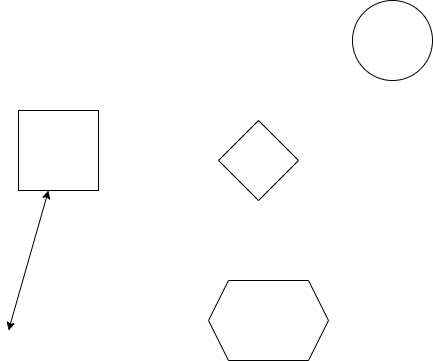

The diagram above was exported from draw.io. Its source (the exported page's mxGraphModel, read from the mxfile embedded in the PNG):
<mxGraphModel dx="1166" dy="596" grid="1" gridSize="10" guides="1" tooltips="1" connect="1" arrows="1" fold="1" page="1" pageScale="1" pageWidth="827" pageHeight="1169" math="0" shadow="0">
  <root>
    <mxCell id="0" />
    <mxCell id="1" parent="0" />
    <mxCell id="ChqabyDl_N__SsIyMTQo-1" value="" style="whiteSpace=wrap;html=1;aspect=fixed;" vertex="1" parent="1">
      <mxGeometry x="80" y="130" width="80" height="80" as="geometry" />
    </mxCell>
    <mxCell id="ChqabyDl_N__SsIyMTQo-2" value="" style="ellipse;whiteSpace=wrap;html=1;aspect=fixed;" vertex="1" parent="1">
      <mxGeometry x="414" y="20" width="80" height="80" as="geometry" />
    </mxCell>
    <mxCell id="ChqabyDl_N__SsIyMTQo-3" value="" style="shape=hexagon;perimeter=hexagonPerimeter2;whiteSpace=wrap;html=1;fixedSize=1;" vertex="1" parent="1">
      <mxGeometry x="270" y="300" width="120" height="80" as="geometry" />
    </mxCell>
    <mxCell id="ChqabyDl_N__SsIyMTQo-4" value="" style="rhombus;whiteSpace=wrap;html=1;" vertex="1" parent="1">
      <mxGeometry x="280" y="140" width="80" height="80" as="geometry" />
    </mxCell>
    <mxCell id="ChqabyDl_N__SsIyMTQo-6" value="" style="endArrow=classic;startArrow=classic;html=1;strokeWidth=1;targetPerimeterSpacing=0;" edge="1" parent="1">
      <mxGeometry width="50" height="50" relative="1" as="geometry">
        <mxPoint x="70" y="350" as="sourcePoint" />
        <mxPoint x="110" y="210" as="targetPoint" />
      </mxGeometry>
    </mxCell>
  </root>
</mxGraphModel>